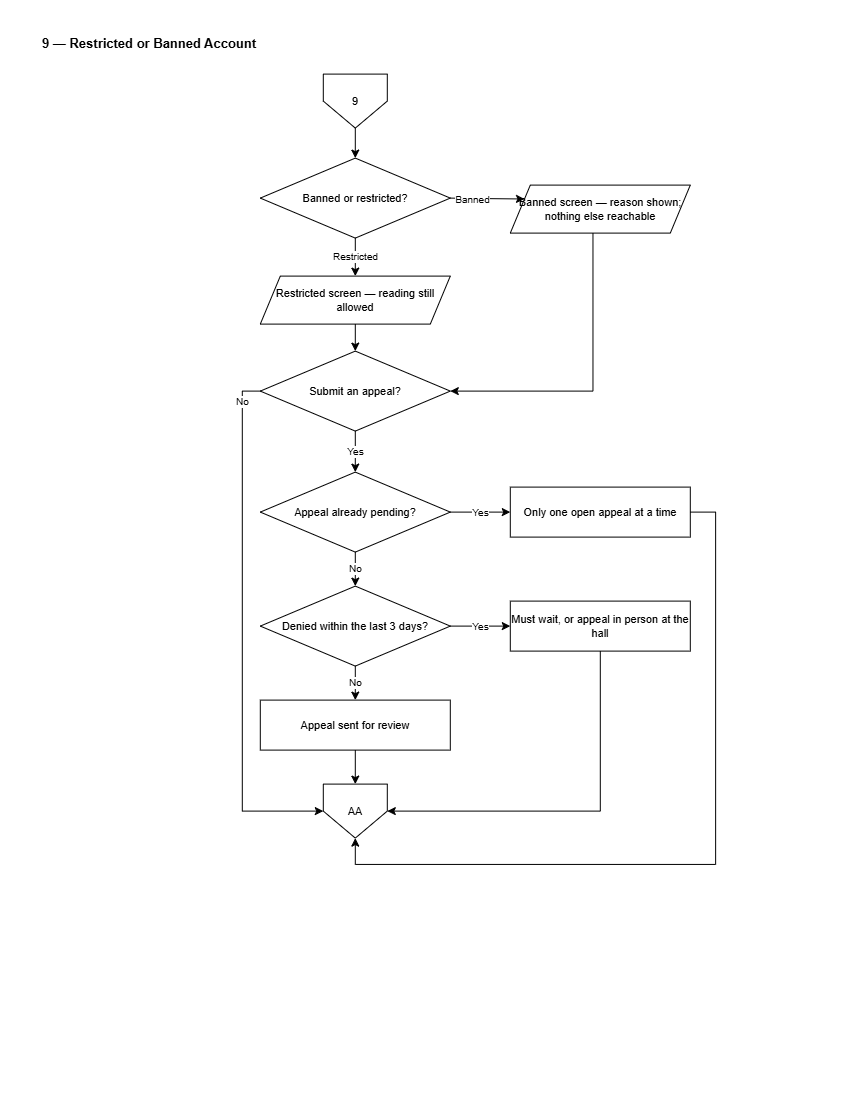

The diagram above was exported from draw.io. Its source (the exported page's mxGraphModel, read from the mxfile embedded in the PNG):
<mxGraphModel dx="1717" dy="890" grid="0" gridSize="10" guides="1" tooltips="1" connect="1" arrows="1" fold="1" page="1" pageScale="1" pageWidth="850" pageHeight="1100" math="0" shadow="0">
  <root>
    <mxCell id="0" />
    <mxCell id="1" parent="0" />
    <mxCell id="C9-title" parent="1" style="text;html=1;align=left;verticalAlign=middle;strokeColor=none;fillColor=none;fontSize=13;fontStyle=1;fontColor=#000000;" value="9 — Restricted or Banned Account" vertex="1">
      <mxGeometry height="26" width="700" x="40" y="30" as="geometry" />
    </mxCell>
    <mxCell id="C9-i" parent="1" style="shape=offPageConnector;whiteSpace=wrap;html=1;size=0.5;fillColor=#FFFFFF;strokeColor=#000000;fontColor=#000000;fontSize=11;" value="9" vertex="1">
      <mxGeometry height="54" width="64" x="323" y="74" as="geometry" />
    </mxCell>
    <mxCell id="a8CMmM9msWwJvDWWa8h1-1" edge="1" parent="1" source="C9-k" style="edgeStyle=orthogonalEdgeStyle;rounded=0;orthogonalLoop=1;jettySize=auto;html=1;entryX=0;entryY=0.25;entryDx=0;entryDy=0;" target="C9-bs">
      <mxGeometry relative="1" as="geometry" />
    </mxCell>
    <mxCell id="a8CMmM9msWwJvDWWa8h1-2" connectable="0" parent="a8CMmM9msWwJvDWWa8h1-1" style="edgeLabel;html=1;align=center;verticalAlign=middle;resizable=0;points=[];" value="&lt;span style=&quot;font-size: 10px;&quot;&gt;Banned&lt;/span&gt;" vertex="1">
      <mxGeometry relative="1" x="-0.4016" as="geometry">
        <mxPoint as="offset" />
      </mxGeometry>
    </mxCell>
    <mxCell id="C9-k" parent="1" style="rhombus;whiteSpace=wrap;html=1;fillColor=#FFFFFF;strokeColor=#000000;fontColor=#000000;fontSize=11;" value="Banned or&amp;#10;restricted?" vertex="1">
      <mxGeometry height="80" width="190" x="260" y="158" as="geometry" />
    </mxCell>
    <mxCell id="C9-bs" parent="1" style="shape=parallelogram;perimeter=parallelogramPerimeter;fixedSize=1;whiteSpace=wrap;html=1;fillColor=#FFFFFF;strokeColor=#000000;fontColor=#000000;fontSize=11;" value="Banned screen — reason&amp;#10;shown; nothing else&amp;#10;reachable" vertex="1">
      <mxGeometry height="48" width="180" x="510" y="185" as="geometry" />
    </mxCell>
    <mxCell id="C9-rs" parent="1" style="shape=parallelogram;perimeter=parallelogramPerimeter;fixedSize=1;whiteSpace=wrap;html=1;fillColor=#FFFFFF;strokeColor=#000000;fontColor=#000000;fontSize=11;" value="Restricted screen —&amp;#10;reading still allowed" vertex="1">
      <mxGeometry height="48" width="190" x="260" y="276" as="geometry" />
    </mxCell>
    <mxCell id="C9-ap" parent="1" style="rhombus;whiteSpace=wrap;html=1;fillColor=#FFFFFF;strokeColor=#000000;fontColor=#000000;fontSize=11;" value="Submit an appeal?" vertex="1">
      <mxGeometry height="80" width="190" x="260" y="351" as="geometry" />
    </mxCell>
    <mxCell id="C9-pend" parent="1" style="rhombus;whiteSpace=wrap;html=1;fillColor=#FFFFFF;strokeColor=#000000;fontColor=#000000;fontSize=11;" value="Appeal already&amp;#10;pending?" vertex="1">
      <mxGeometry height="80" width="190" x="260" y="472" as="geometry" />
    </mxCell>
    <mxCell id="C9-one" parent="1" style="rounded=0;whiteSpace=wrap;html=1;fillColor=#FFFFFF;strokeColor=#000000;fontColor=#000000;fontSize=11;" value="Only one open appeal&amp;#10;at a time" vertex="1">
      <mxGeometry height="50" width="180" x="510" y="487" as="geometry" />
    </mxCell>
    <mxCell id="C9-cool" parent="1" style="rhombus;whiteSpace=wrap;html=1;fillColor=#FFFFFF;strokeColor=#000000;fontColor=#000000;fontSize=11;" value="Denied within the&amp;#10;last 3 days?" vertex="1">
      <mxGeometry height="80" width="190" x="260" y="586" as="geometry" />
    </mxCell>
    <mxCell id="C9-wait" parent="1" style="rounded=0;whiteSpace=wrap;html=1;fillColor=#FFFFFF;strokeColor=#000000;fontColor=#000000;fontSize=11;" value="Must wait, or appeal in&amp;#10;person at the hall" vertex="1">
      <mxGeometry height="50" width="180" x="510" y="601" as="geometry" />
    </mxCell>
    <mxCell id="C9-sub" parent="1" style="rounded=0;whiteSpace=wrap;html=1;fillColor=#FFFFFF;strokeColor=#000000;fontColor=#000000;fontSize=11;" value="Appeal sent for review" vertex="1">
      <mxGeometry height="50" width="190" x="260" y="700" as="geometry" />
    </mxCell>
    <mxCell id="C9-o" parent="1" style="shape=offPageConnector;whiteSpace=wrap;html=1;size=0.5;fillColor=#FFFFFF;strokeColor=#000000;fontColor=#000000;fontSize=11;" value="AA" vertex="1">
      <mxGeometry height="54" width="64" x="323" y="784" as="geometry" />
    </mxCell>
    <mxCell id="C9-e0" edge="1" parent="1" source="C9-i" style="edgeStyle=orthogonalEdgeStyle;rounded=0;html=1;strokeColor=#000000;endArrow=classic;fontSize=10;" target="C9-k" value="">
      <mxGeometry relative="1" as="geometry" />
    </mxCell>
    <mxCell id="C9-e2" edge="1" parent="1" source="C9-bs" style="edgeStyle=orthogonalEdgeStyle;rounded=0;html=1;strokeColor=#000000;endArrow=classic;fontSize=10;" target="C9-ap" value="">
      <mxGeometry relative="1" as="geometry">
        <Array as="points">
          <mxPoint x="592.6700000000001" y="391" />
        </Array>
      </mxGeometry>
    </mxCell>
    <mxCell id="C9-e3" edge="1" parent="1" source="C9-k" style="edgeStyle=orthogonalEdgeStyle;rounded=0;html=1;strokeColor=#000000;endArrow=classic;fontSize=10;" target="C9-rs" value="Restricted">
      <mxGeometry relative="1" as="geometry" />
    </mxCell>
    <mxCell id="C9-e4" edge="1" parent="1" source="C9-rs" style="edgeStyle=orthogonalEdgeStyle;rounded=0;html=1;strokeColor=#000000;endArrow=classic;fontSize=10;" target="C9-ap" value="">
      <mxGeometry relative="1" as="geometry" />
    </mxCell>
    <mxCell id="C9-e5" edge="1" parent="1" source="C9-ap" style="edgeStyle=orthogonalEdgeStyle;rounded=0;html=1;strokeColor=#000000;endArrow=classic;fontSize=10;" target="C9-pend" value="Yes">
      <mxGeometry relative="1" as="geometry" />
    </mxCell>
    <mxCell id="C9-e6" edge="1" parent="1" source="C9-ap" style="edgeStyle=orthogonalEdgeStyle;rounded=0;html=1;strokeColor=#000000;endArrow=classic;fontSize=10;exitX=0;exitY=0.5;exitDx=0;exitDy=0;" target="C9-o" value="No">
      <mxGeometry relative="1" x="-0.8925" as="geometry">
        <mxPoint as="offset" />
        <Array as="points">
          <mxPoint x="241.92000000000002" y="391" />
          <mxPoint x="241.92000000000002" y="811" />
        </Array>
      </mxGeometry>
    </mxCell>
    <mxCell id="C9-e7" edge="1" parent="1" source="C9-pend" style="edgeStyle=orthogonalEdgeStyle;rounded=0;html=1;strokeColor=#000000;endArrow=classic;fontSize=10;" target="C9-one" value="Yes">
      <mxGeometry relative="1" as="geometry" />
    </mxCell>
    <mxCell id="C9-e8" edge="1" parent="1" source="C9-one" style="edgeStyle=orthogonalEdgeStyle;rounded=0;html=1;strokeColor=#000000;endArrow=classic;fontSize=10;" target="C9-o" value="">
      <mxGeometry relative="1" as="geometry">
        <Array as="points">
          <mxPoint x="715.34" y="512.03" />
          <mxPoint x="715.34" y="864.26" />
          <mxPoint x="355" y="864.26" />
        </Array>
      </mxGeometry>
    </mxCell>
    <mxCell id="C9-e9" edge="1" parent="1" source="C9-pend" style="edgeStyle=orthogonalEdgeStyle;rounded=0;html=1;strokeColor=#000000;endArrow=classic;fontSize=10;" target="C9-cool" value="No">
      <mxGeometry relative="1" as="geometry" />
    </mxCell>
    <mxCell id="C9-e10" edge="1" parent="1" source="C9-cool" style="edgeStyle=orthogonalEdgeStyle;rounded=0;html=1;strokeColor=#000000;endArrow=classic;fontSize=10;" target="C9-wait" value="Yes">
      <mxGeometry relative="1" as="geometry" />
    </mxCell>
    <mxCell id="C9-e11" edge="1" parent="1" source="C9-wait" style="edgeStyle=orthogonalEdgeStyle;rounded=0;html=1;strokeColor=#000000;endArrow=classic;fontSize=10;" target="C9-o" value="">
      <mxGeometry relative="1" as="geometry">
        <Array as="points">
          <mxPoint x="600.03" y="811" />
        </Array>
      </mxGeometry>
    </mxCell>
    <mxCell id="C9-e12" edge="1" parent="1" source="C9-cool" style="edgeStyle=orthogonalEdgeStyle;rounded=0;html=1;strokeColor=#000000;endArrow=classic;fontSize=10;" target="C9-sub" value="No">
      <mxGeometry relative="1" as="geometry" />
    </mxCell>
    <mxCell id="C9-e13" edge="1" parent="1" source="C9-sub" style="edgeStyle=orthogonalEdgeStyle;rounded=0;html=1;strokeColor=#000000;endArrow=classic;fontSize=10;" target="C9-o" value="">
      <mxGeometry relative="1" as="geometry" />
    </mxCell>
  </root>
</mxGraphModel>